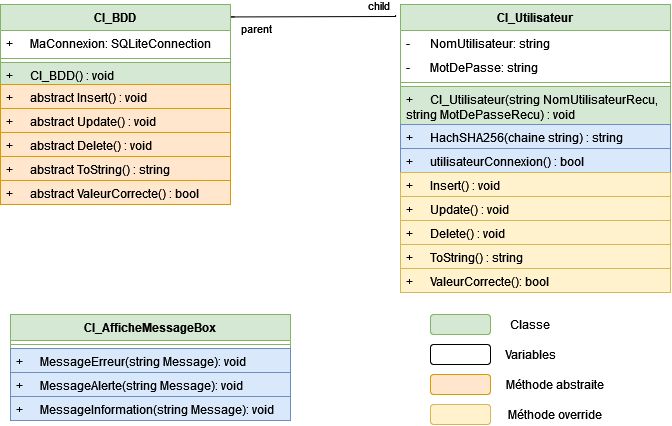

The diagram above was exported from draw.io. Its source (the exported page's mxGraphModel, read from the mxfile embedded in the PNG):
<mxGraphModel dx="1593" dy="869" grid="1" gridSize="10" guides="1" tooltips="1" connect="1" arrows="1" fold="1" page="1" pageScale="1" pageWidth="827" pageHeight="1169" math="0" shadow="0">
  <root>
    <mxCell id="0" />
    <mxCell id="1" parent="0" />
    <mxCell id="HMEKJtXv6nUC9A5PgHyP-1" value="&lt;div&gt;Cl_BDD&lt;/div&gt;" style="swimlane;fontStyle=1;align=center;verticalAlign=top;childLayout=stackLayout;horizontal=1;startSize=26;horizontalStack=0;resizeParent=1;resizeParentMax=0;resizeLast=0;collapsible=1;marginBottom=0;whiteSpace=wrap;html=1;fillColor=#d5e8d4;strokeColor=#82b366;" parent="1" vertex="1">
      <mxGeometry x="60" y="165" width="230" height="200" as="geometry" />
    </mxCell>
    <mxCell id="HMEKJtXv6nUC9A5PgHyP-2" value="+&lt;span style=&quot;white-space: pre;&quot;&gt;&#09;&lt;/span&gt;MaConnexion: SQLiteConnection" style="text;strokeColor=none;fillColor=none;align=left;verticalAlign=top;spacingLeft=4;spacingRight=4;overflow=hidden;rotatable=0;points=[[0,0.5],[1,0.5]];portConstraint=eastwest;whiteSpace=wrap;html=1;" parent="HMEKJtXv6nUC9A5PgHyP-1" vertex="1">
      <mxGeometry y="26" width="230" height="24" as="geometry" />
    </mxCell>
    <mxCell id="HMEKJtXv6nUC9A5PgHyP-3" value="" style="line;strokeWidth=1;fillColor=none;align=left;verticalAlign=middle;spacingTop=-1;spacingLeft=3;spacingRight=3;rotatable=0;labelPosition=right;points=[];portConstraint=eastwest;strokeColor=inherit;" parent="HMEKJtXv6nUC9A5PgHyP-1" vertex="1">
      <mxGeometry y="50" width="230" height="8" as="geometry" />
    </mxCell>
    <mxCell id="HMEKJtXv6nUC9A5PgHyP-4" value="&lt;div&gt;+&lt;span style=&quot;white-space: pre;&quot;&gt;&#09;&lt;/span&gt;Cl_BDD() : void&lt;/div&gt;" style="text;strokeColor=#82b366;fillColor=#d5e8d4;align=left;verticalAlign=top;spacingLeft=4;spacingRight=4;overflow=hidden;rotatable=0;points=[[0,0.5],[1,0.5]];portConstraint=eastwest;whiteSpace=wrap;html=1;" parent="HMEKJtXv6nUC9A5PgHyP-1" vertex="1">
      <mxGeometry y="58" width="230" height="22" as="geometry" />
    </mxCell>
    <mxCell id="ep3cFhaID-RFhSAYfXqb-8" value="+&lt;span style=&quot;white-space: pre;&quot;&gt;&#09;&lt;/span&gt;abstract Insert() : void" style="text;strokeColor=#d79b00;fillColor=#ffe6cc;align=left;verticalAlign=top;spacingLeft=4;spacingRight=4;overflow=hidden;rotatable=0;points=[[0,0.5],[1,0.5]];portConstraint=eastwest;whiteSpace=wrap;html=1;" parent="HMEKJtXv6nUC9A5PgHyP-1" vertex="1">
      <mxGeometry y="80" width="230" height="24" as="geometry" />
    </mxCell>
    <mxCell id="ep3cFhaID-RFhSAYfXqb-9" value="+&lt;span style=&quot;white-space: pre;&quot;&gt;&#09;&lt;/span&gt;abstract Update() : void" style="text;strokeColor=#d79b00;fillColor=#ffe6cc;align=left;verticalAlign=top;spacingLeft=4;spacingRight=4;overflow=hidden;rotatable=0;points=[[0,0.5],[1,0.5]];portConstraint=eastwest;whiteSpace=wrap;html=1;" parent="HMEKJtXv6nUC9A5PgHyP-1" vertex="1">
      <mxGeometry y="104" width="230" height="24" as="geometry" />
    </mxCell>
    <mxCell id="ep3cFhaID-RFhSAYfXqb-10" value="+&lt;span style=&quot;white-space: pre;&quot;&gt;&#09;&lt;/span&gt;abstract Delete() : void" style="text;strokeColor=#d79b00;fillColor=#ffe6cc;align=left;verticalAlign=top;spacingLeft=4;spacingRight=4;overflow=hidden;rotatable=0;points=[[0,0.5],[1,0.5]];portConstraint=eastwest;whiteSpace=wrap;html=1;" parent="HMEKJtXv6nUC9A5PgHyP-1" vertex="1">
      <mxGeometry y="128" width="230" height="24" as="geometry" />
    </mxCell>
    <mxCell id="ep3cFhaID-RFhSAYfXqb-11" value="+ &lt;span style=&quot;white-space: pre;&quot;&gt;&#09;&lt;/span&gt;&lt;span style=&quot;white-space: pre;&quot;&gt;&lt;/span&gt;abstract ToString() : string" style="text;strokeColor=#d79b00;fillColor=#ffe6cc;align=left;verticalAlign=top;spacingLeft=4;spacingRight=4;overflow=hidden;rotatable=0;points=[[0,0.5],[1,0.5]];portConstraint=eastwest;whiteSpace=wrap;html=1;" parent="HMEKJtXv6nUC9A5PgHyP-1" vertex="1">
      <mxGeometry y="152" width="230" height="24" as="geometry" />
    </mxCell>
    <mxCell id="ep3cFhaID-RFhSAYfXqb-12" value="+ &lt;span style=&quot;white-space: pre;&quot;&gt;&#09;&lt;/span&gt;&lt;span style=&quot;white-space: pre;&quot;&gt;&lt;/span&gt;abstract ValeurCorrecte() : bool" style="text;strokeColor=#d79b00;fillColor=#ffe6cc;align=left;verticalAlign=top;spacingLeft=4;spacingRight=4;overflow=hidden;rotatable=0;points=[[0,0.5],[1,0.5]];portConstraint=eastwest;whiteSpace=wrap;html=1;" parent="HMEKJtXv6nUC9A5PgHyP-1" vertex="1">
      <mxGeometry y="176" width="230" height="24" as="geometry" />
    </mxCell>
    <mxCell id="ep3cFhaID-RFhSAYfXqb-47" value="Cl_Utilisateur" style="swimlane;fontStyle=1;align=center;verticalAlign=top;childLayout=stackLayout;horizontal=1;startSize=26;horizontalStack=0;resizeParent=1;resizeParentMax=0;resizeLast=0;collapsible=1;marginBottom=0;whiteSpace=wrap;html=1;fillColor=#d5e8d4;strokeColor=#82b366;" parent="1" vertex="1">
      <mxGeometry x="460" y="165" width="270" height="288" as="geometry" />
    </mxCell>
    <mxCell id="ep3cFhaID-RFhSAYfXqb-49" value="&lt;div&gt;-&lt;span style=&quot;white-space: pre;&quot;&gt;&#09;NomUtilisateur&lt;/span&gt;: string&lt;/div&gt;" style="text;strokeColor=none;fillColor=none;align=left;verticalAlign=top;spacingLeft=4;spacingRight=4;overflow=hidden;rotatable=0;points=[[0,0.5],[1,0.5]];portConstraint=eastwest;whiteSpace=wrap;html=1;" parent="ep3cFhaID-RFhSAYfXqb-47" vertex="1">
      <mxGeometry y="26" width="270" height="24" as="geometry" />
    </mxCell>
    <mxCell id="ep3cFhaID-RFhSAYfXqb-48" value="&lt;div&gt;-&lt;span style=&quot;white-space: pre;&quot;&gt;&#09;MotDePasse&lt;/span&gt;: string&lt;br&gt;&lt;/div&gt;&lt;div&gt;&lt;br&gt;&lt;/div&gt;" style="text;strokeColor=none;fillColor=none;align=left;verticalAlign=top;spacingLeft=4;spacingRight=4;overflow=hidden;rotatable=0;points=[[0,0.5],[1,0.5]];portConstraint=eastwest;whiteSpace=wrap;html=1;" parent="ep3cFhaID-RFhSAYfXqb-47" vertex="1">
      <mxGeometry y="50" width="270" height="24" as="geometry" />
    </mxCell>
    <mxCell id="ep3cFhaID-RFhSAYfXqb-50" value="" style="line;strokeWidth=1;fillColor=none;align=left;verticalAlign=middle;spacingTop=-1;spacingLeft=3;spacingRight=3;rotatable=0;labelPosition=right;points=[];portConstraint=eastwest;strokeColor=inherit;" parent="ep3cFhaID-RFhSAYfXqb-47" vertex="1">
      <mxGeometry y="74" width="270" height="8" as="geometry" />
    </mxCell>
    <mxCell id="ep3cFhaID-RFhSAYfXqb-51" value="&lt;div&gt;+&lt;span style=&quot;white-space: pre;&quot;&gt;&#09;Cl_Utilisateur(string NomUtilisateurRecu, &lt;/span&gt;&lt;/div&gt;&lt;div&gt;&lt;span style=&quot;white-space: pre;&quot;&gt;string MotDePasseRecu) : void&lt;/span&gt;&lt;/div&gt;" style="text;strokeColor=#82b366;fillColor=#d5e8d4;align=left;verticalAlign=top;spacingLeft=4;spacingRight=4;overflow=hidden;rotatable=0;points=[[0,0.5],[1,0.5]];portConstraint=eastwest;whiteSpace=wrap;html=1;" parent="ep3cFhaID-RFhSAYfXqb-47" vertex="1">
      <mxGeometry y="82" width="270" height="38" as="geometry" />
    </mxCell>
    <mxCell id="ep3cFhaID-RFhSAYfXqb-59" value="+&lt;span style=&quot;white-space: pre;&quot;&gt;&#09;HachSHA256&lt;/span&gt;(chaine string) : string" style="text;strokeColor=#6c8ebf;fillColor=#dae8fc;align=left;verticalAlign=top;spacingLeft=4;spacingRight=4;overflow=hidden;rotatable=0;points=[[0,0.5],[1,0.5]];portConstraint=eastwest;whiteSpace=wrap;html=1;" parent="ep3cFhaID-RFhSAYfXqb-47" vertex="1">
      <mxGeometry y="120" width="270" height="24" as="geometry" />
    </mxCell>
    <mxCell id="ep3cFhaID-RFhSAYfXqb-60" value="+&lt;span style=&quot;white-space: pre;&quot;&gt;&#09;utilisateurConnexion&lt;/span&gt;() : bool" style="text;strokeColor=#6c8ebf;fillColor=#dae8fc;align=left;verticalAlign=top;spacingLeft=4;spacingRight=4;overflow=hidden;rotatable=0;points=[[0,0.5],[1,0.5]];portConstraint=eastwest;whiteSpace=wrap;html=1;" parent="ep3cFhaID-RFhSAYfXqb-47" vertex="1">
      <mxGeometry y="144" width="270" height="24" as="geometry" />
    </mxCell>
    <mxCell id="ep3cFhaID-RFhSAYfXqb-54" value="+&lt;span style=&quot;white-space: pre;&quot;&gt;&#09;&lt;/span&gt;Insert() : void" style="text;strokeColor=#d6b656;fillColor=#fff2cc;align=left;verticalAlign=top;spacingLeft=4;spacingRight=4;overflow=hidden;rotatable=0;points=[[0,0.5],[1,0.5]];portConstraint=eastwest;whiteSpace=wrap;html=1;" parent="ep3cFhaID-RFhSAYfXqb-47" vertex="1">
      <mxGeometry y="168" width="270" height="24" as="geometry" />
    </mxCell>
    <mxCell id="ep3cFhaID-RFhSAYfXqb-55" value="+&lt;span style=&quot;white-space: pre;&quot;&gt;&#09;&lt;/span&gt;Update() : void" style="text;strokeColor=#d6b656;fillColor=#fff2cc;align=left;verticalAlign=top;spacingLeft=4;spacingRight=4;overflow=hidden;rotatable=0;points=[[0,0.5],[1,0.5]];portConstraint=eastwest;whiteSpace=wrap;html=1;" parent="ep3cFhaID-RFhSAYfXqb-47" vertex="1">
      <mxGeometry y="192" width="270" height="24" as="geometry" />
    </mxCell>
    <mxCell id="ep3cFhaID-RFhSAYfXqb-56" value="+&lt;span style=&quot;white-space: pre;&quot;&gt;&#09;&lt;/span&gt;Delete() : void" style="text;strokeColor=#d6b656;fillColor=#fff2cc;align=left;verticalAlign=top;spacingLeft=4;spacingRight=4;overflow=hidden;rotatable=0;points=[[0,0.5],[1,0.5]];portConstraint=eastwest;whiteSpace=wrap;html=1;" parent="ep3cFhaID-RFhSAYfXqb-47" vertex="1">
      <mxGeometry y="216" width="270" height="24" as="geometry" />
    </mxCell>
    <mxCell id="ep3cFhaID-RFhSAYfXqb-57" value="+ &lt;span style=&quot;white-space: pre;&quot;&gt;&#09;&lt;/span&gt;ToString() : string" style="text;strokeColor=#d6b656;fillColor=#fff2cc;align=left;verticalAlign=top;spacingLeft=4;spacingRight=4;overflow=hidden;rotatable=0;points=[[0,0.5],[1,0.5]];portConstraint=eastwest;whiteSpace=wrap;html=1;" parent="ep3cFhaID-RFhSAYfXqb-47" vertex="1">
      <mxGeometry y="240" width="270" height="24" as="geometry" />
    </mxCell>
    <mxCell id="ep3cFhaID-RFhSAYfXqb-58" value="&lt;div&gt;+&lt;span style=&quot;white-space: pre;&quot;&gt;&#09;&lt;/span&gt;ValeurCorrecte(): bool&lt;br&gt;&lt;/div&gt;" style="text;strokeColor=#d6b656;fillColor=#fff2cc;align=left;verticalAlign=top;spacingLeft=4;spacingRight=4;overflow=hidden;rotatable=0;points=[[0,0.5],[1,0.5]];portConstraint=eastwest;whiteSpace=wrap;html=1;" parent="ep3cFhaID-RFhSAYfXqb-47" vertex="1">
      <mxGeometry y="264" width="270" height="24" as="geometry" />
    </mxCell>
    <mxCell id="ep3cFhaID-RFhSAYfXqb-61" value="" style="endArrow=none;html=1;edgeStyle=orthogonalEdgeStyle;rounded=0;entryX=-0.018;entryY=0.036;entryDx=0;entryDy=0;exitX=1.019;exitY=0.062;exitDx=0;exitDy=0;entryPerimeter=0;exitPerimeter=0;" parent="1" source="HMEKJtXv6nUC9A5PgHyP-1" target="ep3cFhaID-RFhSAYfXqb-47" edge="1">
      <mxGeometry relative="1" as="geometry">
        <mxPoint x="243" y="375" as="sourcePoint" />
        <mxPoint x="370" y="585" as="targetPoint" />
        <Array as="points">
          <mxPoint x="290" y="177" />
          <mxPoint x="455" y="177" />
        </Array>
      </mxGeometry>
    </mxCell>
    <mxCell id="ep3cFhaID-RFhSAYfXqb-62" value="parent" style="edgeLabel;resizable=0;html=1;align=left;verticalAlign=bottom;" parent="ep3cFhaID-RFhSAYfXqb-61" connectable="0" vertex="1">
      <mxGeometry x="-1" relative="1" as="geometry">
        <mxPoint x="5" y="20" as="offset" />
      </mxGeometry>
    </mxCell>
    <mxCell id="ep3cFhaID-RFhSAYfXqb-63" value="child" style="edgeLabel;resizable=0;html=1;align=right;verticalAlign=bottom;" parent="ep3cFhaID-RFhSAYfXqb-61" connectable="0" vertex="1">
      <mxGeometry x="1" relative="1" as="geometry">
        <mxPoint x="-5" as="offset" />
      </mxGeometry>
    </mxCell>
    <mxCell id="ep3cFhaID-RFhSAYfXqb-95" value="Cl_AfficheMessageBox" style="swimlane;fontStyle=1;align=center;verticalAlign=top;childLayout=stackLayout;horizontal=1;startSize=26;horizontalStack=0;resizeParent=1;resizeParentMax=0;resizeLast=0;collapsible=1;marginBottom=0;whiteSpace=wrap;html=1;fillColor=#d5e8d4;strokeColor=#82b366;" parent="1" vertex="1">
      <mxGeometry x="70" y="475" width="280" height="106" as="geometry" />
    </mxCell>
    <mxCell id="ep3cFhaID-RFhSAYfXqb-96" value="" style="line;strokeWidth=1;fillColor=none;align=left;verticalAlign=middle;spacingTop=-1;spacingLeft=3;spacingRight=3;rotatable=0;labelPosition=right;points=[];portConstraint=eastwest;strokeColor=inherit;" parent="ep3cFhaID-RFhSAYfXqb-95" vertex="1">
      <mxGeometry y="26" width="280" height="8" as="geometry" />
    </mxCell>
    <mxCell id="ep3cFhaID-RFhSAYfXqb-102" value="&lt;div&gt;+&lt;span style=&quot;white-space: pre;&quot;&gt;&#09;MessageErreur(string Message)&lt;/span&gt;: void&lt;br&gt;&lt;/div&gt;" style="text;strokeColor=#6c8ebf;fillColor=#dae8fc;align=left;verticalAlign=top;spacingLeft=4;spacingRight=4;overflow=hidden;rotatable=0;points=[[0,0.5],[1,0.5]];portConstraint=eastwest;whiteSpace=wrap;html=1;" parent="ep3cFhaID-RFhSAYfXqb-95" vertex="1">
      <mxGeometry y="34" width="280" height="24" as="geometry" />
    </mxCell>
    <mxCell id="ep3cFhaID-RFhSAYfXqb-109" value="&lt;div&gt;+&lt;span style=&quot;white-space: pre;&quot;&gt;&#09;MessageAlerte(string Message)&lt;/span&gt;: void&lt;br&gt;&lt;/div&gt;" style="text;strokeColor=#6c8ebf;fillColor=#dae8fc;align=left;verticalAlign=top;spacingLeft=4;spacingRight=4;overflow=hidden;rotatable=0;points=[[0,0.5],[1,0.5]];portConstraint=eastwest;whiteSpace=wrap;html=1;" parent="ep3cFhaID-RFhSAYfXqb-95" vertex="1">
      <mxGeometry y="58" width="280" height="24" as="geometry" />
    </mxCell>
    <mxCell id="ep3cFhaID-RFhSAYfXqb-110" value="&lt;div&gt;+&lt;span style=&quot;white-space: pre;&quot;&gt;&#09;MessageInformation(string Message)&lt;/span&gt;: void&lt;br&gt;&lt;/div&gt;" style="text;strokeColor=#6c8ebf;fillColor=#dae8fc;align=left;verticalAlign=top;spacingLeft=4;spacingRight=4;overflow=hidden;rotatable=0;points=[[0,0.5],[1,0.5]];portConstraint=eastwest;whiteSpace=wrap;html=1;" parent="ep3cFhaID-RFhSAYfXqb-95" vertex="1">
      <mxGeometry y="82" width="280" height="24" as="geometry" />
    </mxCell>
    <mxCell id="dKgr_apgYP0OS5WR8Tli-1" value="" style="rounded=1;whiteSpace=wrap;html=1;fillColor=#d5e8d4;strokeColor=#82b366;" parent="1" vertex="1">
      <mxGeometry x="490" y="475" width="60" height="20" as="geometry" />
    </mxCell>
    <mxCell id="dKgr_apgYP0OS5WR8Tli-2" value="" style="rounded=1;whiteSpace=wrap;html=1;" parent="1" vertex="1">
      <mxGeometry x="490" y="505" width="60" height="20" as="geometry" />
    </mxCell>
    <mxCell id="dKgr_apgYP0OS5WR8Tli-3" value="" style="rounded=1;whiteSpace=wrap;html=1;fillColor=#ffe6cc;strokeColor=#d79b00;" parent="1" vertex="1">
      <mxGeometry x="490" y="535" width="60" height="20" as="geometry" />
    </mxCell>
    <mxCell id="dKgr_apgYP0OS5WR8Tli-4" value="" style="rounded=1;whiteSpace=wrap;html=1;fillColor=#fff2cc;strokeColor=#d6b656;" parent="1" vertex="1">
      <mxGeometry x="490" y="565" width="60" height="20" as="geometry" />
    </mxCell>
    <mxCell id="dKgr_apgYP0OS5WR8Tli-7" value="Classe" style="text;html=1;align=center;verticalAlign=middle;whiteSpace=wrap;rounded=0;" parent="1" vertex="1">
      <mxGeometry x="560" y="477.5" width="60" height="15" as="geometry" />
    </mxCell>
    <mxCell id="dKgr_apgYP0OS5WR8Tli-8" value="Variables" style="text;html=1;align=center;verticalAlign=middle;whiteSpace=wrap;rounded=0;" parent="1" vertex="1">
      <mxGeometry x="560" y="507.5" width="60" height="15" as="geometry" />
    </mxCell>
    <mxCell id="dKgr_apgYP0OS5WR8Tli-9" value="Méthode override" style="text;html=1;align=center;verticalAlign=middle;whiteSpace=wrap;rounded=0;" parent="1" vertex="1">
      <mxGeometry x="560" y="567.5" width="110" height="15" as="geometry" />
    </mxCell>
    <mxCell id="dKgr_apgYP0OS5WR8Tli-10" value="Méthode abstraite" style="text;html=1;align=center;verticalAlign=middle;whiteSpace=wrap;rounded=0;" parent="1" vertex="1">
      <mxGeometry x="560" y="537.5" width="110" height="15" as="geometry" />
    </mxCell>
  </root>
</mxGraphModel>